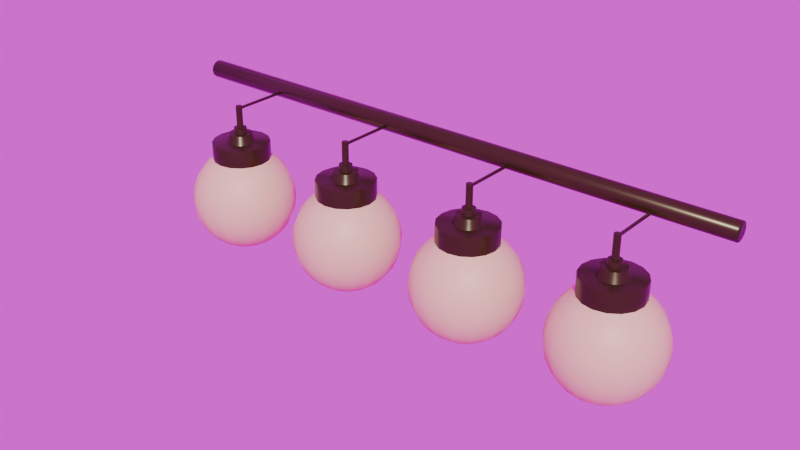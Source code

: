 # Source: light_fixture.blend  (saved by Blender 4.3.34; exported with 4.5.12 LTS)
import bpy
from mathutils import Matrix  # noqa: F401  (used for matrix-valued properties, if any)

bpy.ops.wm.read_factory_settings(use_empty=True)
scene = bpy.context.scene
scene.name = 'Scene'

# ---- collections
col_collection = bpy.data.collections.new('Collection'); scene.collection.children.link(col_collection)

# ---- images (referenced by path relative to the original .blend; pixels are not part of the script)
import os
ASSET_DIR = os.environ.get("B2B_ASSET_DIR", "")  # directory of the original .blend (textures are referenced by path, not embedded)
HERE = os.path.dirname(os.path.abspath(__file__))  # packed textures are extracted next to this script under _unpacked/

def load_image(name, relpath, width, height, colorspace="sRGB"):
    """Load a texture the original file referenced (path relative to the .blend, or extracted next to this script)."""
    p = next((c for c in (os.path.join(HERE, relpath), os.path.join(ASSET_DIR, relpath)) if relpath and os.path.exists(c)), "")
    if p:
        img = bpy.data.images.load(p, check_existing=True)
        img.name = name
    else:  # same state as the original file: an image datablock whose file is absent (Cycles renders it pink)
        img = bpy.data.images.new(name, width, height)
        img.source = "FILE"
        img.filepath = "//" + (relpath or name)
    img.colorspace_settings.name = colorspace
    return img
img_abandoned_slipway_4k_exr = load_image('abandoned_slipway_4k.exr', 'abandoned_slipway_4k.exr', 1024, 1024, 'Linear Rec.709')

# ---- materials (node trees are filled in below, after node groups)
mat_lightbulb = bpy.data.materials.new('lightbulb')
mat_lamp_metal = bpy.data.materials.new('lamp_metal')

# ---- node groups
ng_smooth_by_angle = bpy.data.node_groups.new('Smooth by Angle', 'GeometryNodeTree')
_s = ng_smooth_by_angle.interface.new_socket(name='Mesh', in_out='OUTPUT', socket_type='NodeSocketGeometry')
_s = ng_smooth_by_angle.interface.new_socket(name='Mesh', in_out='INPUT', socket_type='NodeSocketGeometry')
_s = ng_smooth_by_angle.interface.new_socket(name='Angle', in_out='INPUT', socket_type='NodeSocketFloat')
_s.subtype = 'ANGLE'
_s.default_value = 0.5236
_s.min_value = 0.0
_s.max_value = 3.142
_s.description = 'Maximum face angle for smooth edges'
_s = ng_smooth_by_angle.interface.new_socket(name='Ignore Sharpness', in_out='INPUT', socket_type='NodeSocketBool')
_s.force_non_field = True
ng_smooth_by_angle.description = 'Set the sharpness of mesh edges based on the angle between the neighboring faces'
ng_smooth_by_angle.is_modifier = True
_N = ng_smooth_by_angle.nodes; _L = ng_smooth_by_angle.links
n0 = _N.new('GeometryNodeSetShadeSmooth'); n0.name = 'Set Shade Smooth'; n0.location = (120, -80)
n0.domain = 'EDGE'
n1 = _N.new('GeometryNodeSetShadeSmooth'); n1.name = 'Set Shade Smooth.001'; n1.location = (300, -80)
n2 = _N.new('NodeGroupOutput'); n2.name = 'Group Output'; n2.location = (480, -80)
n3 = _N.new('GeometryNodeInputMeshEdgeAngle'); n3.name = 'Edge Angle'; n3.location = (-440, -240)
n4 = _N.new('NodeGroupInput'); n4.name = 'Group Input'; n4.location = (-80, -80)
n5 = _N.new('GeometryNodeInputEdgeSmooth'); n5.name = 'Is Edge Smooth'; n5.location = (-260, -120)
n6 = _N.new('GeometryNodeInputShadeSmooth'); n6.name = 'Is Shade Smooth'; n6.location = (-440, -397)
n7 = _N.new('FunctionNodeCompare'); n7.name = 'Compare'; n7.location = (-260, -260)
n7.operation = 'LESS_EQUAL'
n7.inputs[6].default_value = (0.0, 0.0, 0.0, 0.0)
n7.inputs[7].default_value = (0.0, 0.0, 0.0, 0.0)
n8 = _N.new('FunctionNodeBooleanMath'); n8.name = 'Boolean Math.001'; n8.location = (-80, -260)
n9 = _N.new('NodeGroupInput'); n9.name = 'Group Input.001'; n9.location = (-440, -329)
n10 = _N.new('NodeGroupInput'); n10.name = 'Group Input.002'; n10.location = (-259, -189)
n11 = _N.new('FunctionNodeBooleanMath'); n11.name = 'Boolean Math'; n11.location = (-80, -149)
n11.operation = 'OR'
n12 = _N.new('FunctionNodeBooleanMath'); n12.name = 'Boolean Math.002'; n12.location = (-260, -380)
n12.operation = 'OR'
n13 = _N.new('NodeGroupInput'); n13.name = 'Group Input.003'; n13.location = (-440, -460)
_L.new(n3.outputs[0], n7.inputs[0])
_L.new(n1.outputs[0], n2.inputs[0])
_L.new(n9.outputs[1], n7.inputs[1])
_L.new(n7.outputs[0], n8.inputs[0])
_L.new(n4.outputs[0], n0.inputs[0])
_L.new(n0.outputs[0], n1.inputs[0])
_L.new(n8.outputs[0], n0.inputs[2])
_L.new(n10.outputs[2], n11.inputs[1])
_L.new(n5.outputs[0], n11.inputs[0])
_L.new(n11.outputs[0], n0.inputs[1])
_L.new(n13.outputs[2], n12.inputs[1])
_L.new(n6.outputs[0], n12.inputs[0])
_L.new(n12.outputs[0], n8.inputs[1])
n2.is_active_output = True

# ---- material node trees
mat_lightbulb.use_nodes = True; mat_lightbulb.node_tree.nodes.clear()
_N = mat_lightbulb.node_tree.nodes; _L = mat_lightbulb.node_tree.links
n0 = _N.new('ShaderNodeBsdfPrincipled'); n0.name = 'Principled BSDF'; n0.location = (10, 300)
n0.inputs[0].default_value = (0.8431, 0.7419, 0.3613, 1.0)
n1 = _N.new('ShaderNodeOutputMaterial'); n1.name = 'Material Output'; n1.location = (300, 300)
_L.new(n0.outputs[0], n1.inputs[0])
n1.is_active_output = True
mat_lamp_metal.use_nodes = True; mat_lamp_metal.node_tree.nodes.clear()
_N = mat_lamp_metal.node_tree.nodes; _L = mat_lamp_metal.node_tree.links
n0 = _N.new('ShaderNodeBsdfPrincipled'); n0.name = 'Principled BSDF'; n0.location = (10, 300)
n0.inputs[0].default_value = (0.0541, 0.04556, 0.01029, 1.0)
n0.inputs[1].default_value = 0.4706
n0.inputs[2].default_value = 0.2899
n1 = _N.new('ShaderNodeOutputMaterial'); n1.name = 'Material Output'; n1.location = (300, 300)
_L.new(n0.outputs[0], n1.inputs[0])
n1.is_active_output = True

# ---- world
world_world = bpy.data.worlds.new('World'); scene.world = world_world
world_world.use_nodes = True; world_world.node_tree.nodes.clear()
_N = world_world.node_tree.nodes; _L = world_world.node_tree.links
n0 = _N.new('ShaderNodeOutputWorld'); n0.name = 'World Output'; n0.location = (300, 300)
n1 = _N.new('ShaderNodeBackground'); n1.name = 'Background'; n1.location = (10, 300)
n2 = _N.new('ShaderNodeTexEnvironment'); n2.name = 'Environment Texture'; n2.location = (-266, 276)
n2.image = img_abandoned_slipway_4k_exr
n3 = _N.new('ShaderNodeMapping'); n3.name = 'Mapping'; n3.location = (-446, 276)
n4 = _N.new('ShaderNodeTexCoord'); n4.name = 'Texture Coordinate'; n4.location = (-626, 276)
_L.new(n1.outputs[0], n0.inputs[0])
_L.new(n2.outputs[0], n1.inputs[0])
_L.new(n3.outputs[0], n2.inputs[0])
_L.new(n4.outputs[0], n3.inputs[0])
n0.is_active_output = True
world_world.color = (0.05088, 0.05088, 0.05088)
world_world.sun_shadow_jitter_overblur = 0.0

# ---- meshes
me_sphere_001 = bpy.data.meshes.new('Sphere.001')
me_sphere_001.from_pydata([(-0.2123, 0.5126, 0.8263), (-0.3923, 0.3923, 0.8263), (-0.5126, 0.2123, 0.8263), (-0.5548, 2.754e-07, 0.8263), (-0.5126, -0.2123, 0.8263), (-0.3923, -0.3923, 0.8263), (-0.2123, -0.5126, 0.8263), (-1.974e-07, -0.5548, 0.8263), (0.2123, -0.5126, 0.8263), (0.3923, -0.3923, 0.8263), (0.5126, -0.2123, 0.8263), (0.5548, -8.839e-08, 0.8263), (0.5126, 0.2123, 0.8263), (0.3923, 0.3923, 0.8263), (0.2123, 0.5126, 0.8263), (1.021e-09, 0.5548, 0.8263), (-0.2123, 0.5126, 1.163), (-0.3923, 0.3923, 1.163), (-0.5126, 0.2123, 1.163), (-0.5548, 2.754e-07, 1.163), (-0.5126, -0.2123, 1.163), (-0.3923, -0.3923, 1.163), (-0.2123, -0.5126, 1.163), (-1.974e-07, -0.5548, 1.163), (0.2123, -0.5126, 1.163), (0.3923, -0.3923, 1.163), (0.5126, -0.2123, 1.163), (0.5548, -8.839e-08, 1.163), (0.5126, 0.2123, 1.163), (0.3923, 0.3923, 1.163), (0.2123, 0.5126, 1.163), (1.021e-09, 0.5548, 1.163), (-0.1071, 0.2586, 1.163), (-0.1979, 0.1979, 1.163), (-0.2586, 0.1071, 1.163), (-0.2799, 1.648e-07, 1.163), (-0.2586, -0.1071, 1.163), (-0.1979, -0.1979, 1.163), (-0.1071, -0.2586, 1.163), (-1.06e-07, -0.2799, 1.163), (0.1071, -0.2586, 1.163), (0.1979, -0.1979, 1.163), (0.2586, -0.1071, 1.163), (0.2799, -1.875e-08, 1.163), (0.2586, 0.1071, 1.163), (0.1979, 0.1979, 1.163), (0.1071, 0.2586, 1.163), (-5.914e-09, 0.2799, 1.163), (-0.08578, 0.2071, 1.331), (-0.1585, 0.1585, 1.331), (-0.2071, 0.08578, 1.331), (-0.2242, 1.434e-07, 1.331), (-0.2071, -0.08578, 1.331), (-0.1585, -0.1585, 1.331), (-0.08578, -0.2071, 1.331), (-8.627e-08, -0.2242, 1.331), (0.08578, -0.2071, 1.331), (0.1585, -0.1585, 1.331), (0.2071, -0.08578, 1.331), (0.2242, -3.515e-09, 1.331), (0.2071, 0.08578, 1.331), (0.1585, 0.1585, 1.331), (0.08578, 0.2071, 1.331), (-6.108e-09, 0.2242, 1.331), (-0.04648, 0.1122, 1.331), (-0.08588, 0.08588, 1.331), (-0.1122, 0.04648, 1.331), (-0.1214, 1.042e-07, 1.331), (-0.1122, -0.04648, 1.331), (-0.08588, -0.08588, 1.331), (-0.04648, -0.1122, 1.331), (-4.969e-08, -0.1214, 1.331), (0.04648, -0.1122, 1.331), (0.08588, -0.08588, 1.331), (0.1122, -0.04648, 1.331), (0.1214, 2.455e-08, 1.331), (0.1122, 0.04648, 1.331), (0.08588, 0.08588, 1.331), (0.04648, 0.1122, 1.331), (-6.258e-09, 0.1214, 1.331), (-0.04648, 0.1122, 1.444), (-0.08588, 0.08588, 1.444), (-0.1122, 0.04648, 1.444), (-0.1214, 1.042e-07, 1.444), (-0.1122, -0.04648, 1.444), (-0.08588, -0.08588, 1.444), (-0.04648, -0.1122, 1.444), (-4.969e-08, -0.1214, 1.444), (0.04648, -0.1122, 1.444), (0.08588, -0.08588, 1.444), (0.1122, -0.04648, 1.444), (0.1214, 2.455e-08, 1.444), (0.1122, 0.04648, 1.444), (0.08588, 0.08588, 1.444), (0.04648, 0.1122, 1.444), (-6.258e-09, 0.1214, 1.444), (-0.02316, 0.0559, 1.444), (-0.04279, 0.04279, 1.444), (-0.0559, 0.02316, 1.444), (-0.06051, 7.994e-08, 1.444), (-0.0559, -0.02316, 1.444), (-0.04279, -0.04279, 1.444), (-0.02316, -0.0559, 1.444), (-3.266e-08, -0.06051, 1.444), (0.02316, -0.0559, 1.444), (0.04279, -0.04279, 1.444), (0.0559, -0.02316, 1.444), (0.06051, 4.027e-08, 1.444), (0.0559, 0.02316, 1.444), (0.04279, 0.04279, 1.444), (0.02316, 0.0559, 1.444), (-1.103e-08, 0.06051, 1.444), (-1.255e-08, 5.513e-08, 1.874), (0.04279, -0.04279, 1.849), (0.04279, -0.04279, 1.77), (0.04279, -0.04279, 1.823), (0.04279, -0.04279, 1.796), (0.02316, -0.0559, 1.77), (0.02316, -0.0559, 1.849), (0.02316, -0.0559, 1.796), (0.02316, -0.0559, 1.823), (-0.0559, 0.02316, 1.849), (-0.0559, 0.02316, 1.77), (-0.0559, 0.02316, 1.823), (-0.0559, 0.02316, 1.796), (-0.04279, 0.04279, 1.77), (-0.04279, 0.04279, 1.849), (-0.04279, 0.04279, 1.796), (-0.04279, 0.04279, 1.823), (0.0559, -0.02316, 1.849), (0.0559, -0.02316, 1.77), (0.0559, -0.02316, 1.823), (0.0559, -0.02316, 1.796), (-0.06051, 7.994e-08, 1.849), (-0.06051, 7.994e-08, 1.77), (-0.06051, 7.994e-08, 1.823), (-0.06051, 7.994e-08, 1.796), (0.06051, 4.027e-08, 1.849), (0.06051, 4.027e-08, 1.77), (0.06051, 4.027e-08, 1.823), (0.06051, 4.027e-08, 1.796), (-0.0559, -0.02316, 1.849), (-0.0559, -0.02316, 1.77), (-0.0559, -0.02316, 1.823), (-0.0559, -0.02316, 1.796), (0.0559, 0.02316, 1.849), (0.0559, 0.02316, 1.77), (0.0559, 0.02316, 1.823), (0.0559, 0.02316, 1.796), (-0.04279, -0.04279, 1.849), (-0.04279, -0.04279, 1.77), (-0.04279, -0.04279, 1.823), (-0.04279, -0.04279, 1.796), (0.04279, 0.04279, 1.849), (0.04279, 0.04279, 1.77), (0.04279, 0.04279, 1.823), (0.04279, 0.04279, 1.796), (-0.02316, -0.0559, 1.849), (-0.02316, -0.0559, 1.77), (-0.02316, -0.0559, 1.823), (-0.02316, -0.0559, 1.796), (0.02316, 0.0559, 1.77), (-3.266e-08, -0.06051, 1.849), (-3.266e-08, -0.06051, 1.77), (-3.266e-08, -0.06051, 1.823), (-3.266e-08, -0.06051, 1.796), (-0.02316, 0.0559, 1.77), (-1.103e-08, 0.06051, 1.77), (-1.397e-08, 0.06133, 1.858), (-1.397e-08, 0.06133, 1.787), (-0.02316, 0.0559, 1.849), (-0.03143, 0.05508, 1.823), (-0.02316, 0.0559, 1.796), (0.02316, 0.0559, 1.849), (0.03143, 0.05508, 1.823), (0.02316, 0.0559, 1.796), (0.002166, 1.373, 1.823), (0.002166, 1.37, 1.851), (0.03023, 1.37, 1.823), (0.002166, 1.37, 1.795), (-0.02589, 1.37, 1.823), (-0.01768, 1.37, 1.843), (-0.01768, 1.37, 1.803), (0.02201, 1.37, 1.843), (0.02201, 1.37, 1.803), (0.02443, 0.08052, 1.846), (0.02201, 0.08515, 1.843), (0.02272, 0.08216, 1.844), (0.03396, 0.08001, 1.823), (0.03023, 0.08515, 1.823), (0.03132, 0.08201, 1.823), (0.02443, 0.08052, 1.799), (0.02201, 0.08515, 1.803), (0.02272, 0.08216, 1.802), (-0.02009, 0.08052, 1.846), (-0.01768, 0.08515, 1.843), (-0.01838, 0.08216, 1.844), (-0.02589, 0.08515, 1.823), (-0.02962, 0.08001, 1.823), (-0.02699, 0.08201, 1.823), (-0.01768, 0.08515, 1.803), (-0.02009, 0.08052, 1.799), (-0.01838, 0.08216, 1.802), (0.002166, 0.08515, 1.851), (0.002166, 0.0823, 1.855), (0.002166, 0.08268, 1.852), (0.002166, 0.0823, 1.79), (0.002166, 0.08515, 1.795), (0.002166, 0.08268, 1.793), (-1.103e-08, 0.06051, 1.874), (-0.02316, 0.0559, 1.874), (-0.04279, 0.04279, 1.874), (-0.0559, 0.02316, 1.874), (-0.06051, 7.994e-08, 1.874), (-0.0559, -0.02316, 1.874), (-0.04279, -0.04279, 1.874), (-0.02316, -0.0559, 1.874), (-3.266e-08, -0.06051, 1.874), (0.02316, -0.0559, 1.874), (0.04279, -0.04279, 1.874), (0.0559, -0.02316, 1.874), (0.06051, 4.027e-08, 1.874), (0.0559, 0.02316, 1.874), (0.04279, 0.04279, 1.874), (0.02316, 0.0559, 1.874), (0.0, 0.5, 0.866), (0.0, 0.866, 0.5), (0.0, 0.9659, 0.2588), (0.0, 1.0, 0.0), (0.0, 0.9659, -0.2588), (0.0, 0.866, -0.5), (0.0, 0.5, -0.866), (0.0, 0.2588, -0.9659), (0.1913, 0.4619, 0.866), (0.2706, 0.6533, 0.7071), (0.3314, 0.8001, 0.5), (0.3696, 0.8924, 0.2588), (0.3827, 0.9239, 0.0), (0.3696, 0.8924, -0.2588), (0.3314, 0.8001, -0.5), (0.2706, 0.6533, -0.7071), (0.1913, 0.4619, -0.866), (0.09905, 0.2391, -0.9659), (0.3536, 0.3536, 0.866), (0.5, 0.5, 0.7071), (0.6124, 0.6124, 0.5), (0.683, 0.683, 0.2588), (0.7071, 0.7071, 0.0), (0.683, 0.683, -0.2588), (0.6124, 0.6124, -0.5), (0.5, 0.5, -0.7071), (0.3536, 0.3536, -0.866), (0.183, 0.183, -0.9659), (0.4619, 0.1913, 0.866), (0.6533, 0.2706, 0.7071), (0.8001, 0.3314, 0.5), (0.8924, 0.3696, 0.2588), (0.9239, 0.3827, 0.0), (0.8924, 0.3696, -0.2588), (0.8001, 0.3314, -0.5), (0.6533, 0.2706, -0.7071), (0.4619, 0.1913, -0.866), (0.2391, 0.09905, -0.9659), (0.5, -7.451e-08, 0.866), (0.7071, -8.941e-08, 0.7071), (0.866, -1.192e-07, 0.5), (0.9659, -1.49e-07, 0.2588), (1.0, -1.49e-07, 0.0), (0.9659, -1.49e-07, -0.2588), (0.866, -1.192e-07, -0.5), (0.7071, -8.941e-08, -0.7071), (0.5, -7.451e-08, -0.866), (0.2588, -3.725e-08, -0.9659), (0.4619, -0.1913, 0.866), (0.6533, -0.2706, 0.7071), (0.8001, -0.3314, 0.5), (0.8924, -0.3696, 0.2588), (0.9239, -0.3827, 0.0), (0.8924, -0.3696, -0.2588), (0.8001, -0.3314, -0.5), (0.6533, -0.2706, -0.7071), (0.4619, -0.1913, -0.866), (0.2391, -0.09905, -0.9659), (0.3536, -0.3536, 0.866), (0.5, -0.5, 0.7071), (0.6124, -0.6124, 0.5), (0.683, -0.683, 0.2588), (0.7071, -0.7071, 0.0), (0.683, -0.683, -0.2588), (0.6124, -0.6124, -0.5), (0.5, -0.5, -0.7071), (0.3536, -0.3536, -0.866), (0.183, -0.183, -0.9659), (0.1913, -0.4619, 0.866), (0.2706, -0.6533, 0.7071), (0.3314, -0.8001, 0.5), (0.3696, -0.8924, 0.2588), (0.3827, -0.9239, 0.0), (0.3696, -0.8924, -0.2588), (0.3314, -0.8001, -0.5), (0.2706, -0.6533, -0.7071), (0.1913, -0.4619, -0.866), (0.09905, -0.2391, -0.9659), (-1.788e-07, -0.5, 0.866), (-2.235e-07, -0.7071, 0.7071), (-2.384e-07, -0.866, 0.5), (-2.086e-07, -0.9659, 0.2588), (-3.576e-07, -1.0, 0.0), (-2.086e-07, -0.9659, -0.2588), (-2.384e-07, -0.866, -0.5), (-2.235e-07, -0.7071, -0.7071), (-1.788e-07, -0.5, -0.866), (-6.706e-08, -0.2588, -0.9659), (-0.1913, -0.4619, 0.866), (-0.2706, -0.6533, 0.7071), (-0.3314, -0.8001, 0.5), (-0.3696, -0.8924, 0.2588), (-0.3827, -0.9239, 0.0), (-0.3696, -0.8924, -0.2588), (-0.3314, -0.8001, -0.5), (-0.2706, -0.6533, -0.7071), (-0.1913, -0.4619, -0.866), (-0.09905, -0.2391, -0.9659), (0.0, 0.0, -1.0), (-0.3536, -0.3536, 0.866), (-0.5, -0.5, 0.7071), (-0.6124, -0.6124, 0.5), (-0.683, -0.683, 0.2588), (-0.7071, -0.7071, 0.0), (-0.683, -0.683, -0.2588), (-0.6124, -0.6124, -0.5), (-0.5, -0.5, -0.7071), (-0.3536, -0.3536, -0.866), (-0.183, -0.183, -0.9659), (-0.4619, -0.1913, 0.866), (-0.6533, -0.2706, 0.7071), (-0.8001, -0.3314, 0.5), (-0.8924, -0.3696, 0.2588), (-0.9239, -0.3827, 0.0), (-0.8924, -0.3696, -0.2588), (-0.8001, -0.3314, -0.5), (-0.6533, -0.2706, -0.7071), (-0.4619, -0.1913, -0.866), (-0.2391, -0.09905, -0.9659), (-0.5, 2.533e-07, 0.866), (-0.7071, 3.278e-07, 0.7071), (-0.866, 2.682e-07, 0.5), (-0.9659, 3.278e-07, 0.2588), (-1.0, 5.066e-07, 0.0), (-0.9659, 3.278e-07, -0.2588), (-0.866, 2.682e-07, -0.5), (-0.7071, 3.278e-07, -0.7071), (-0.5, 2.533e-07, -0.866), (-0.2588, 9.686e-08, -0.9659), (-0.4619, 0.1913, 0.866), (-0.6533, 0.2706, 0.7071), (-0.8001, 0.3314, 0.5), (-0.8924, 0.3696, 0.2588), (-0.9239, 0.3827, 0.0), (-0.8924, 0.3696, -0.2588), (-0.8001, 0.3314, -0.5), (-0.6533, 0.2706, -0.7071), (-0.4619, 0.1913, -0.866), (-0.2391, 0.09905, -0.9659), (-0.3536, 0.3536, 0.866), (-0.5, 0.5, 0.7071), (-0.6124, 0.6124, 0.5), (-0.683, 0.683, 0.2588), (-0.7071, 0.7071, 0.0), (-0.683, 0.683, -0.2588), (-0.6124, 0.6124, -0.5), (-0.5, 0.5, -0.7071), (-0.3536, 0.3536, -0.866), (-0.183, 0.183, -0.9659), (-0.1913, 0.4619, 0.866), (-0.2706, 0.6533, 0.7071), (-0.3314, 0.8001, 0.5), (-0.3696, 0.8924, 0.2588), (-0.3827, 0.9239, 0.0), (-0.3696, 0.8924, -0.2588), (-0.3314, 0.8001, -0.5), (-0.2706, 0.6533, -0.7071), (-0.1913, 0.4619, -0.866), (-0.09905, 0.2391, -0.9659), (4.47e-07, 0.7071, 0.7071), (4.47e-07, 0.7071, -0.7071)], [], [(0, 16, 31, 15), (15, 31, 30, 14), (8, 24, 23, 7), (1, 17, 16, 0), (9, 25, 24, 8), (2, 18, 17, 1), (10, 26, 25, 9), (3, 19, 18, 2), (11, 27, 26, 10), (4, 20, 19, 3), (12, 28, 27, 11), (5, 21, 20, 4), (13, 29, 28, 12), (6, 22, 21, 5), (14, 30, 29, 13), (7, 23, 22, 6), (22, 38, 37, 21), (30, 46, 45, 29), (23, 39, 38, 22), (16, 32, 47, 31), (31, 47, 46, 30), (24, 40, 39, 23), (17, 33, 32, 16), (25, 41, 40, 24), (18, 34, 33, 17), (26, 42, 41, 25), (19, 35, 34, 18), (27, 43, 42, 26), (20, 36, 35, 19), (28, 44, 43, 27), (21, 37, 36, 20), (29, 45, 44, 28), (43, 59, 58, 42), (36, 52, 51, 35), (44, 60, 59, 43), (37, 53, 52, 36), (45, 61, 60, 44), (38, 54, 53, 37), (46, 62, 61, 45), (39, 55, 54, 38), (32, 48, 63, 47), (47, 63, 62, 46), (40, 56, 55, 39), (33, 49, 48, 32), (41, 57, 56, 40), (34, 50, 49, 33), (42, 58, 57, 41), (35, 51, 50, 34), (57, 73, 72, 56), (50, 66, 65, 49), (58, 74, 73, 57), (51, 67, 66, 50), (59, 75, 74, 58), (52, 68, 67, 51), (60, 76, 75, 59), (53, 69, 68, 52), (61, 77, 76, 60), (54, 70, 69, 53), (62, 78, 77, 61), (55, 71, 70, 54), (48, 64, 79, 63), (63, 79, 78, 62), (56, 72, 71, 55), (49, 65, 64, 48), (78, 94, 93, 77), (71, 87, 86, 70), (64, 80, 95, 79), (79, 95, 94, 78), (72, 88, 87, 71), (65, 81, 80, 64), (73, 89, 88, 72), (66, 82, 81, 65), (74, 90, 89, 73), (67, 83, 82, 66), (75, 91, 90, 74), (68, 84, 83, 67), (76, 92, 91, 75), (69, 85, 84, 68), (77, 93, 92, 76), (70, 86, 85, 69), (84, 100, 99, 83), (92, 108, 107, 91), (85, 101, 100, 84), (93, 109, 108, 92), (86, 102, 101, 85), (94, 110, 109, 93), (87, 103, 102, 86), (80, 96, 111, 95), (95, 111, 110, 94), (88, 104, 103, 87), (81, 97, 96, 80), (89, 105, 104, 88), (82, 98, 97, 81), (90, 106, 105, 89), (83, 99, 98, 82), (91, 107, 106, 90), (129, 220, 219, 113), (133, 213, 212, 121), (118, 218, 217, 162), (126, 211, 210, 170), (100, 142, 134, 99), (108, 146, 138, 107), (101, 150, 142, 100), (109, 154, 146, 108), (102, 158, 150, 101), (110, 161, 154, 109), (103, 163, 158, 102), (111, 167, 161, 110), (96, 166, 167, 111), (104, 117, 163, 103), (97, 125, 166, 96), (107, 138, 130, 106), (98, 122, 125, 97), (168, 209, 224, 173), (170, 210, 209, 168), (162, 217, 216, 157), (173, 224, 223, 153), (157, 216, 215, 149), (153, 223, 222, 145), (149, 215, 214, 141), (145, 222, 221, 137), (141, 214, 213, 133), (137, 221, 220, 129), (121, 212, 211, 126), (113, 219, 218, 118), (99, 134, 122, 98), (106, 130, 114, 105), (126, 170, 171, 128), (128, 171, 172, 127), (127, 172, 166, 125), (118, 162, 164, 120), (120, 164, 165, 119), (119, 165, 163, 117), (191, 188, 174, 175), (192, 207, 179, 184), (169, 175, 161, 167), (204, 194, 170, 168), (198, 201, 172, 171), (172, 169, 167, 166), (162, 157, 159, 164), (164, 159, 160, 165), (165, 160, 158, 163), (173, 153, 155, 174), (174, 155, 156, 175), (175, 156, 154, 161), (157, 149, 151, 159), (159, 151, 152, 160), (160, 152, 150, 158), (153, 145, 147, 155), (155, 147, 148, 156), (156, 148, 146, 154), (149, 141, 143, 151), (151, 143, 144, 152), (152, 144, 142, 150), (145, 137, 139, 147), (147, 139, 140, 148), (148, 140, 138, 146), (141, 133, 135, 143), (143, 135, 136, 144), (144, 136, 134, 142), (137, 129, 131, 139), (139, 131, 132, 140), (140, 132, 130, 138), (133, 121, 123, 135), (135, 123, 124, 136), (136, 124, 122, 134), (129, 113, 115, 131), (131, 115, 116, 132), (132, 116, 114, 130), (121, 126, 128, 123), (123, 128, 127, 124), (124, 127, 125, 122), (113, 118, 120, 115), (115, 120, 119, 116), (116, 119, 117, 114), (105, 114, 117, 104), (195, 203, 177, 181), (207, 200, 182, 179), (186, 189, 178, 183), (203, 186, 183, 177), (189, 192, 184, 178), (197, 195, 181, 180), (200, 197, 180, 182), (177, 183, 178, 176), (176, 178, 184, 179), (181, 177, 176, 180), (180, 176, 179, 182), (194, 198, 171, 170), (201, 206, 169, 172), (206, 191, 175, 169), (188, 185, 173, 174), (195, 197, 199, 196), (196, 199, 198, 194), (197, 200, 202, 199), (199, 202, 201, 198), (204, 185, 187, 205), (205, 187, 186, 203), (185, 188, 190, 187), (187, 190, 189, 186), (188, 191, 193, 190), (190, 193, 192, 189), (191, 206, 208, 193), (193, 208, 207, 192), (194, 204, 205, 196), (196, 205, 203, 195), (206, 201, 202, 208), (208, 202, 200, 207), (185, 204, 168, 173), (112, 209, 210), (112, 210, 211), (112, 211, 212), (112, 212, 213), (112, 213, 214), (112, 214, 215), (112, 215, 216), (112, 216, 217), (112, 217, 218), (112, 218, 219), (112, 219, 220), (112, 220, 221), (112, 221, 222), (112, 222, 223), (112, 223, 224), (112, 224, 209), (385, 230, 239, 240), (228, 227, 236, 237), (384, 225, 233, 234), (231, 385, 240, 241), (229, 228, 237, 238), (226, 384, 234, 235), (232, 231, 241, 242), (230, 229, 238, 239), (227, 226, 235, 236), (323, 232, 242), (235, 234, 244, 245), (242, 241, 251, 252), (239, 238, 248, 249), (236, 235, 245, 246), (323, 242, 252), (240, 239, 249, 250), (237, 236, 246, 247), (234, 233, 243, 244), (241, 240, 250, 251), (238, 237, 247, 248), (247, 246, 256, 257), (244, 243, 253, 254), (251, 250, 260, 261), (248, 247, 257, 258), (245, 244, 254, 255), (252, 251, 261, 262), (249, 248, 258, 259), (246, 245, 255, 256), (323, 252, 262), (250, 249, 259, 260), (256, 255, 265, 266), (323, 262, 272), (260, 259, 269, 270), (257, 256, 266, 267), (254, 253, 263, 264), (261, 260, 270, 271), (258, 257, 267, 268), (255, 254, 264, 265), (262, 261, 271, 272), (259, 258, 268, 269), (268, 267, 277, 278), (265, 264, 274, 275), (272, 271, 281, 282), (269, 268, 278, 279), (266, 265, 275, 276), (323, 272, 282), (270, 269, 279, 280), (267, 266, 276, 277), (264, 263, 273, 274), (271, 270, 280, 281), (277, 276, 286, 287), (274, 273, 283, 284), (281, 280, 290, 291), (278, 277, 287, 288), (275, 274, 284, 285), (282, 281, 291, 292), (279, 278, 288, 289), (276, 275, 285, 286), (323, 282, 292), (280, 279, 289, 290), (289, 288, 298, 299), (286, 285, 295, 296), (323, 292, 302), (290, 289, 299, 300), (287, 286, 296, 297), (284, 283, 293, 294), (291, 290, 300, 301), (288, 287, 297, 298), (285, 284, 294, 295), (292, 291, 301, 302), (298, 297, 307, 308), (295, 294, 304, 305), (302, 301, 311, 312), (299, 298, 308, 309), (296, 295, 305, 306), (323, 302, 312), (300, 299, 309, 310), (297, 296, 306, 307), (294, 293, 303, 304), (301, 300, 310, 311), (310, 309, 319, 320), (307, 306, 316, 317), (304, 303, 313, 314), (311, 310, 320, 321), (308, 307, 317, 318), (305, 304, 314, 315), (312, 311, 321, 322), (309, 308, 318, 319), (306, 305, 315, 316), (323, 312, 322), (319, 318, 329, 330), (316, 315, 326, 327), (323, 322, 333), (320, 319, 330, 331), (317, 316, 327, 328), (314, 313, 324, 325), (321, 320, 331, 332), (318, 317, 328, 329), (315, 314, 325, 326), (322, 321, 332, 333), (332, 331, 341, 342), (329, 328, 338, 339), (326, 325, 335, 336), (333, 332, 342, 343), (330, 329, 339, 340), (327, 326, 336, 337), (323, 333, 343), (331, 330, 340, 341), (328, 327, 337, 338), (325, 324, 334, 335), (341, 340, 350, 351), (338, 337, 347, 348), (335, 334, 344, 345), (342, 341, 351, 352), (339, 338, 348, 349), (336, 335, 345, 346), (343, 342, 352, 353), (340, 339, 349, 350), (337, 336, 346, 347), (323, 343, 353), (353, 352, 362, 363), (350, 349, 359, 360), (347, 346, 356, 357), (323, 353, 363), (351, 350, 360, 361), (348, 347, 357, 358), (345, 344, 354, 355), (352, 351, 361, 362), (349, 348, 358, 359), (346, 345, 355, 356), (355, 354, 364, 365), (362, 361, 371, 372), (359, 358, 368, 369), (356, 355, 365, 366), (363, 362, 372, 373), (360, 359, 369, 370), (357, 356, 366, 367), (323, 363, 373), (361, 360, 370, 371), (358, 357, 367, 368), (323, 373, 383), (371, 370, 380, 381), (368, 367, 377, 378), (365, 364, 374, 375), (372, 371, 381, 382), (369, 368, 378, 379), (366, 365, 375, 376), (373, 372, 382, 383), (370, 369, 379, 380), (367, 366, 376, 377), (376, 375, 384, 226), (383, 382, 231, 232), (380, 379, 229, 230), (377, 376, 226, 227), (323, 383, 232), (381, 380, 230, 385), (378, 377, 227, 228), (375, 374, 225, 384), (382, 381, 385, 231), (379, 378, 228, 229)])
me_sphere_001.polygons.foreach_set('use_smooth', [True] * 384)
me_sphere_001.polygons.foreach_set('material_index', [1, 1, 1, 1, 1, 1, 1, 1, 1, 1, 1, 1, 1, 1, 1, 1, 1, 1, 1, 1, 1, 1, 1, 1, 1, 1, 1, 1, 1, 1, 1, 1, 1, 1, 1, 1, 1, 1, 1, 1, 1, 1, 1, 1, 1, 1, 1, 1, 1, 1, 1, 1, 1, 1, 1, 1, 1, 1, 1, 1, 1, 1, 1, 1, 1, 1, 1, 1, 1, 1, 1, 1, 1, 1, 1, 1, 1, 1, 1, 1, 1, 1, 1, 1, 1, 1, 1, 1, 1, 1, 1, 1, 1, 1, 1, 1, 1, 1, 1, 1, 1, 1, 1, 1, 1, 1, 1, 1, 1, 1, 1, 1, 1, 1, 1, 1, 1, 1, 1, 1, 1, 1, 1, 1, 1, 1, 1, 1, 1, 1, 1, 1, 1, 1, 1, 1, 1, 1, 1, 1, 1, 1, 1, 1, 1, 1, 1, 1, 1, 1, 1, 1, 1, 1, 1, 1, 1, 1, 1, 1, 1, 1, 1, 1, 1, 1, 1, 1, 1, 1, 1, 1, 1, 1, 1, 1, 1, 1, 1, 1, 1, 1, 1, 1, 1, 1, 1, 1, 1, 1, 1, 1, 1, 1, 1, 1, 1, 1, 1, 1, 1, 1, 1, 1, 1, 1, 1, 1, 1, 1, 1, 1, 1, 1, 1, 1, 1, 1, 1, 1, 1, 1, 1, 1, 0, 0, 0, 0, 0, 0, 0, 0, 0, 0, 0, 0, 0, 0, 0, 0, 0, 0, 0, 0, 0, 0, 0, 0, 0, 0, 0, 0, 0, 0, 0, 0, 0, 0, 0, 0, 0, 0, 0, 0, 0, 0, 0, 0, 0, 0, 0, 0, 0, 0, 0, 0, 0, 0, 0, 0, 0, 0, 0, 0, 0, 0, 0, 0, 0, 0, 0, 0, 0, 0, 0, 0, 0, 0, 0, 0, 0, 0, 0, 0, 0, 0, 0, 0, 0, 0, 0, 0, 0, 0, 0, 0, 0, 0, 0, 0, 0, 0, 0, 0, 0, 0, 0, 0, 0, 0, 0, 0, 0, 0, 0, 0, 0, 0, 0, 0, 0, 0, 0, 0, 0, 0, 0, 0, 0, 0, 0, 0, 0, 0, 0, 0, 0, 0, 0, 0, 0, 0, 0, 0, 0, 0, 0, 0, 0, 0, 0, 0, 0, 0, 0, 0, 0, 0, 0, 0, 0, 0, 0, 0])
_k = set([(168, 170), (168, 173), (169, 172), (169, 175), (170, 171), (171, 172), (173, 174), (174, 175)])
me_sphere_001.attributes.new('sharp_edge', 'BOOLEAN', 'EDGE').data.foreach_set('value', [ (min(e.vertices), max(e.vertices)) in _k for e in me_sphere_001.edges])
_uv = me_sphere_001.uv_layers.new(name='UVMap')
_uv.uv.foreach_set('vector', [0.4942, 0.5046, 0.565, 0.5046, 0.565, 0.5368, 0.4942, 0.5368, 0.4942, 0.5368, 0.565, 0.5368, 0.565, 0.5689, 0.4942, 0.5689, 0.4942, 0.1378, 0.565, 0.1378, 0.565, 0.1837, 0.4942, 0.1837, 0.4942, 0.4591, 0.565, 0.4591, 0.565, 0.5046, 0.4942, 0.5046, 0.4942, 0.09195, 0.565, 0.09195, 0.565, 0.1378, 0.4942, 0.1378, 0.4942, 0.4132, 0.565, 0.4132, 0.565, 0.4591, 0.4942, 0.4591, 0.4942, 0.04606, 0.565, 0.04606, 0.565, 0.09195, 0.4942, 0.09195, 0.4942, 0.3673, 0.565, 0.3673, 0.565, 0.4132, 0.4942, 0.4132, 0.4942, 0.0001664, 0.565, 0.0001664, 0.565, 0.04606, 0.4942, 0.04606, 0.4942, 0.3214, 0.565, 0.3214, 0.565, 0.3673, 0.4942, 0.3673, 0.4942, 0.6604, 0.565, 0.6604, 0.565, 0.7063, 0.4942, 0.7063, 0.4942, 0.2755, 0.565, 0.2755, 0.565, 0.3214, 0.4942, 0.3214, 0.4942, 0.6145, 0.565, 0.6145, 0.565, 0.6604, 0.4942, 0.6604, 0.4942, 0.2296, 0.565, 0.2296, 0.565, 0.2755, 0.4942, 0.2755, 0.4942, 0.5689, 0.565, 0.5689, 0.565, 0.6145, 0.4942, 0.6145, 0.4942, 0.1837, 0.565, 0.1837, 0.565, 0.2296, 0.4942, 0.2296, 0.5654, 0.1678, 0.6226, 0.1678, 0.6226, 0.2013, 0.5654, 0.2013, 0.5654, 0.4157, 0.6226, 0.4157, 0.6226, 0.4489, 0.5654, 0.4489, 0.5654, 0.1343, 0.6226, 0.1343, 0.6226, 0.1678, 0.5654, 0.1678, 0.5654, 0.3687, 0.6226, 0.3687, 0.6226, 0.3922, 0.5654, 0.3922, 0.5654, 0.3922, 0.6226, 0.3922, 0.6226, 0.4157, 0.5654, 0.4157, 0.5654, 0.1007, 0.6226, 0.1007, 0.6226, 0.1343, 0.5654, 0.1343, 0.5654, 0.3354, 0.6226, 0.3354, 0.6226, 0.3687, 0.5654, 0.3687, 0.5654, 0.06722, 0.6226, 0.06722, 0.6226, 0.1007, 0.5654, 0.1007, 0.5654, 0.3019, 0.6226, 0.3019, 0.6226, 0.3354, 0.5654, 0.3354, 0.5654, 0.03369, 0.6226, 0.03369, 0.6226, 0.06722, 0.5654, 0.06722, 0.5654, 0.2684, 0.6226, 0.2684, 0.6226, 0.3019, 0.5654, 0.3019, 0.5654, 0.0001664, 0.6226, 0.0001664, 0.6226, 0.03369, 0.5654, 0.03369, 0.5654, 0.2348, 0.6226, 0.2348, 0.6226, 0.2684, 0.5654, 0.2684, 0.5654, 0.4824, 0.6226, 0.4824, 0.6226, 0.516, 0.5654, 0.516, 0.5654, 0.2013, 0.6226, 0.2013, 0.6226, 0.2348, 0.5654, 0.2348, 0.5654, 0.4489, 0.6226, 0.4489, 0.6226, 0.4824, 0.5654, 0.4824, 0.6229, 0.0001664, 0.6604, 0.0001664, 0.6604, 0.02111, 0.6229, 0.02111, 0.6229, 0.1468, 0.6604, 0.1468, 0.6604, 0.1677, 0.6229, 0.1677, 0.6229, 0.3015, 0.6604, 0.3015, 0.6604, 0.3224, 0.6229, 0.3224, 0.6229, 0.1258, 0.6604, 0.1258, 0.6604, 0.1468, 0.6229, 0.1468, 0.6229, 0.2805, 0.6604, 0.2805, 0.6604, 0.3015, 0.6229, 0.3015, 0.6229, 0.1049, 0.6604, 0.1049, 0.6604, 0.1258, 0.6229, 0.1258, 0.6229, 0.2598, 0.6604, 0.2598, 0.6604, 0.2805, 0.6229, 0.2805, 0.6229, 0.08395, 0.6604, 0.08395, 0.6604, 0.1049, 0.6229, 0.1049, 0.6229, 0.2304, 0.6604, 0.2304, 0.6604, 0.2451, 0.6229, 0.2451, 0.6229, 0.2451, 0.6604, 0.2451, 0.6604, 0.2598, 0.6229, 0.2598, 0.6229, 0.063, 0.6604, 0.063, 0.6604, 0.08395, 0.6229, 0.08395, 0.6229, 0.2096, 0.6604, 0.2096, 0.6604, 0.2304, 0.6229, 0.2304, 0.6229, 0.04206, 0.6604, 0.04206, 0.6604, 0.063, 0.6229, 0.063, 0.6229, 0.1887, 0.6604, 0.1887, 0.6604, 0.2096, 0.6229, 0.2096, 0.6229, 0.02111, 0.6604, 0.02111, 0.6604, 0.04206, 0.6229, 0.04206, 0.6229, 0.1677, 0.6604, 0.1677, 0.6604, 0.1887, 0.6229, 0.1887, 0.6427, 0.5177, 0.6229, 0.5177, 0.6229, 0.5031, 0.6427, 0.5031, 0.6427, 0.4157, 0.6229, 0.4157, 0.6229, 0.4012, 0.6427, 0.4012, 0.6427, 0.5322, 0.6229, 0.5322, 0.6229, 0.5177, 0.6427, 0.5177, 0.6427, 0.4303, 0.6229, 0.4303, 0.6229, 0.4157, 0.6427, 0.4157, 0.6427, 0.5468, 0.6229, 0.5468, 0.6229, 0.5322, 0.6427, 0.5322, 0.6427, 0.4449, 0.6229, 0.4449, 0.6229, 0.4303, 0.6427, 0.4303, 0.6427, 0.3373, 0.6229, 0.3373, 0.6229, 0.3228, 0.6427, 0.3228, 0.6427, 0.4594, 0.6229, 0.4594, 0.6229, 0.4449, 0.6427, 0.4449, 0.6427, 0.3519, 0.6229, 0.3519, 0.6229, 0.3373, 0.6427, 0.3373, 0.6427, 0.474, 0.6229, 0.474, 0.6229, 0.4594, 0.6427, 0.4594, 0.6427, 0.3663, 0.6229, 0.3663, 0.6229, 0.3519, 0.6427, 0.3519, 0.6427, 0.4885, 0.6229, 0.4885, 0.6229, 0.474, 0.6427, 0.474, 0.6427, 0.3867, 0.6229, 0.3867, 0.6229, 0.3765, 0.6427, 0.3765, 0.6427, 0.3765, 0.6229, 0.3765, 0.6229, 0.3663, 0.6427, 0.3663, 0.6427, 0.5031, 0.6229, 0.5031, 0.6229, 0.4885, 0.6427, 0.4885, 0.6427, 0.4012, 0.6229, 0.4012, 0.6229, 0.3867, 0.6427, 0.3867, 0.6667, 0.3526, 0.6431, 0.3526, 0.6431, 0.3427, 0.6667, 0.3427, 0.6667, 0.4364, 0.6431, 0.4364, 0.6431, 0.4264, 0.6667, 0.4264, 0.6667, 0.3666, 0.6431, 0.3666, 0.6431, 0.3596, 0.6667, 0.3596, 0.6667, 0.3596, 0.6431, 0.3596, 0.6431, 0.3526, 0.6667, 0.3526, 0.6667, 0.4463, 0.6431, 0.4463, 0.6431, 0.4364, 0.6667, 0.4364, 0.6667, 0.3765, 0.6431, 0.3765, 0.6431, 0.3666, 0.6667, 0.3666, 0.6667, 0.4563, 0.6431, 0.4563, 0.6431, 0.4463, 0.6667, 0.4463, 0.6667, 0.3865, 0.6431, 0.3865, 0.6431, 0.3765, 0.6667, 0.3765, 0.6667, 0.4663, 0.6431, 0.4663, 0.6431, 0.4563, 0.6667, 0.4563, 0.6667, 0.3964, 0.6431, 0.3964, 0.6431, 0.3865, 0.6667, 0.3865, 0.6667, 0.4763, 0.6431, 0.4763, 0.6431, 0.4663, 0.6667, 0.4663, 0.6667, 0.4064, 0.6431, 0.4064, 0.6431, 0.3964, 0.6667, 0.3964, 0.6667, 0.3327, 0.6431, 0.3327, 0.6431, 0.3228, 0.6667, 0.3228, 0.6667, 0.4164, 0.6431, 0.4164, 0.6431, 0.4064, 0.6667, 0.4064, 0.6667, 0.3427, 0.6431, 0.3427, 0.6431, 0.3327, 0.6667, 0.3327, 0.6667, 0.4264, 0.6431, 0.4264, 0.6431, 0.4164, 0.6667, 0.4164, 0.5782, 0.5783, 0.5654, 0.5783, 0.5654, 0.5709, 0.5782, 0.5709, 0.5782, 0.5237, 0.5654, 0.5237, 0.5654, 0.5163, 0.5782, 0.5163, 0.5782, 0.5857, 0.5654, 0.5857, 0.5654, 0.5783, 0.5782, 0.5783, 0.5782, 0.5311, 0.5654, 0.5311, 0.5654, 0.5237, 0.5782, 0.5237, 0.5782, 0.5931, 0.5654, 0.5931, 0.5654, 0.5857, 0.5782, 0.5857, 0.5782, 0.5384, 0.5654, 0.5384, 0.5654, 0.5311, 0.5782, 0.5311, 0.5782, 0.6005, 0.5654, 0.6005, 0.5654, 0.5931, 0.5782, 0.5931, 0.5782, 0.5488, 0.5654, 0.5488, 0.5654, 0.5436, 0.5782, 0.5436, 0.5782, 0.5436, 0.5654, 0.5436, 0.5654, 0.5384, 0.5782, 0.5384, 0.5782, 0.6079, 0.5654, 0.6079, 0.5654, 0.6005, 0.5782, 0.6005, 0.5782, 0.5561, 0.5654, 0.5561, 0.5654, 0.5488, 0.5782, 0.5488, 0.5782, 0.6153, 0.5654, 0.6153, 0.5654, 0.6079, 0.5782, 0.6079, 0.5782, 0.5635, 0.5654, 0.5635, 0.5654, 0.5561, 0.5782, 0.5561, 0.5782, 0.6227, 0.5654, 0.6227, 0.5654, 0.6153, 0.5782, 0.6153, 0.5782, 0.5709, 0.5654, 0.5709, 0.5654, 0.5635, 0.5782, 0.5635, 0.5782, 0.6301, 0.5654, 0.6301, 0.5654, 0.6227, 0.5782, 0.6227, 0.738, 0.08451, 0.7389, 0.08964, 0.7336, 0.09027, 0.733, 0.08508, 0.7023, 0.08598, 0.7023, 0.09122, 0.6971, 0.09123, 0.6972, 0.08597, 0.7279, 0.08544, 0.7284, 0.09067, 0.7231, 0.0909, 0.7228, 0.08567, 0.692, 0.08597, 0.692, 0.09122, 0.6867, 0.09118, 0.6869, 0.08592, 0.7071, 0.0002543, 0.7071, 0.06903, 0.7022, 0.06905, 0.7022, 0.0002635, 0.6675, 0.000175, 0.6675, 0.06849, 0.6625, 0.06839, 0.6626, 0.0001664, 0.712, 0.0002389, 0.7121, 0.06898, 0.7071, 0.06903, 0.7071, 0.0002543, 0.6725, 0.000191, 0.6724, 0.06862, 0.6675, 0.06849, 0.6675, 0.000175, 0.717, 0.0002191, 0.717, 0.0689, 0.7121, 0.06898, 0.712, 0.0002389, 0.6775, 0.0002107, 0.6774, 0.06875, 0.6724, 0.06862, 0.6725, 0.000191, 0.7219, 0.0001979, 0.722, 0.06879, 0.717, 0.0689, 0.717, 0.0002191, 0.6824, 0.0002308, 0.6824, 0.06886, 0.6774, 0.06875, 0.6775, 0.0002107, 0.6873, 0.000248, 0.6873, 0.06895, 0.6824, 0.06886, 0.6824, 0.0002308, 0.7269, 0.0001788, 0.7269, 0.06866, 0.722, 0.06879, 0.7219, 0.0001979, 0.6923, 0.0002601, 0.6923, 0.06901, 0.6873, 0.06895, 0.6873, 0.000248, 0.7418, 0.0001877, 0.7418, 0.06827, 0.7368, 0.06837, 0.7368, 0.0001664, 0.6972, 0.0002655, 0.6972, 0.06905, 0.6923, 0.06901, 0.6923, 0.0002601, 0.6816, 0.08784, 0.6815, 0.09107, 0.6762, 0.09084, 0.6766, 0.08558, 0.6869, 0.08592, 0.6867, 0.09118, 0.6815, 0.09107, 0.6816, 0.08784, 0.7228, 0.08567, 0.7231, 0.0909, 0.7179, 0.09105, 0.7176, 0.0858, 0.6766, 0.08558, 0.6762, 0.09084, 0.6709, 0.09046, 0.6715, 0.08525, 0.7176, 0.0858, 0.7179, 0.09105, 0.7127, 0.09114, 0.7125, 0.08589, 0.6715, 0.08525, 0.6709, 0.09046, 0.6657, 0.08991, 0.6665, 0.08477, 0.7125, 0.08589, 0.7127, 0.09114, 0.7075, 0.09119, 0.7074, 0.08594, 0.6665, 0.08477, 0.6657, 0.08991, 0.6607, 0.08906, 0.6616, 0.08405, 0.7074, 0.08594, 0.7075, 0.09119, 0.7023, 0.09122, 0.7023, 0.08598, 0.7429, 0.08367, 0.7439, 0.0887, 0.7389, 0.08964, 0.738, 0.08451, 0.6972, 0.08597, 0.6971, 0.09123, 0.692, 0.09122, 0.692, 0.08597, 0.733, 0.08508, 0.7336, 0.09027, 0.7284, 0.09067, 0.7279, 0.08544, 0.7022, 0.0002635, 0.7022, 0.06905, 0.6972, 0.06905, 0.6972, 0.0002655, 0.7368, 0.0001664, 0.7368, 0.06837, 0.7319, 0.06851, 0.7318, 0.0001666, 0.692, 0.08597, 0.6869, 0.08592, 0.6887, 0.08031, 0.6922, 0.08033, 0.6922, 0.08033, 0.6887, 0.08031, 0.6872, 0.07462, 0.6922, 0.07468, 0.6922, 0.07468, 0.6872, 0.07462, 0.6873, 0.06895, 0.6923, 0.06901, 0.7279, 0.08544, 0.7228, 0.08567, 0.7224, 0.08006, 0.7274, 0.07986, 0.7274, 0.07986, 0.7224, 0.08006, 0.7222, 0.07443, 0.7271, 0.07426, 0.7271, 0.07426, 0.7222, 0.07443, 0.722, 0.06879, 0.7269, 0.06866, 0.6784, 0.07605, 0.6767, 0.07997, 0.6754, 0.07991, 0.6773, 0.07436, 0.493, 0.002463, 0.4938, 0.002463, 0.4938, 0.9407, 0.493, 0.9407, 0.6823, 0.07246, 0.6773, 0.07436, 0.6774, 0.06875, 0.6824, 0.06886, 0.6817, 0.08567, 0.6857, 0.08425, 0.6869, 0.08592, 0.6816, 0.08784, 0.6874, 0.08029, 0.686, 0.07625, 0.6872, 0.07462, 0.6887, 0.08031, 0.6872, 0.07462, 0.6823, 0.07246, 0.6824, 0.06886, 0.6873, 0.06895, 0.7228, 0.08567, 0.7176, 0.0858, 0.7174, 0.08019, 0.7224, 0.08006, 0.7224, 0.08006, 0.7174, 0.08019, 0.7172, 0.07455, 0.7222, 0.07443, 0.7222, 0.07443, 0.7172, 0.07455, 0.717, 0.0689, 0.722, 0.06879, 0.6766, 0.08558, 0.6715, 0.08525, 0.6719, 0.0797, 0.6754, 0.07991, 0.6754, 0.07991, 0.6719, 0.0797, 0.6723, 0.07416, 0.6773, 0.07436, 0.6773, 0.07436, 0.6723, 0.07416, 0.6724, 0.06862, 0.6774, 0.06875, 0.7176, 0.0858, 0.7125, 0.08589, 0.7124, 0.08028, 0.7174, 0.08019, 0.7174, 0.08019, 0.7124, 0.08028, 0.7122, 0.07463, 0.7172, 0.07455, 0.7172, 0.07455, 0.7122, 0.07463, 0.7121, 0.06898, 0.717, 0.0689, 0.6715, 0.08525, 0.6665, 0.08477, 0.667, 0.07931, 0.6719, 0.0797, 0.6719, 0.0797, 0.667, 0.07931, 0.6674, 0.0739, 0.6723, 0.07416, 0.6723, 0.07416, 0.6674, 0.0739, 0.6675, 0.06849, 0.6724, 0.06862, 0.7125, 0.08589, 0.7074, 0.08594, 0.7073, 0.08033, 0.7124, 0.08028, 0.7124, 0.08028, 0.7073, 0.08033, 0.7072, 0.07469, 0.7122, 0.07463, 0.7122, 0.07463, 0.7072, 0.07469, 0.7071, 0.06903, 0.7121, 0.06898, 0.6665, 0.08477, 0.6616, 0.08405, 0.6621, 0.07878, 0.667, 0.07931, 0.667, 0.07931, 0.6621, 0.07878, 0.6624, 0.07357, 0.6674, 0.0739, 0.6674, 0.0739, 0.6624, 0.07357, 0.6625, 0.06839, 0.6675, 0.06849, 0.7074, 0.08594, 0.7023, 0.08598, 0.7023, 0.08035, 0.7073, 0.08033, 0.7073, 0.08033, 0.7023, 0.08035, 0.7022, 0.07471, 0.7072, 0.07469, 0.7072, 0.07469, 0.7022, 0.07471, 0.7022, 0.06905, 0.7071, 0.06903, 0.7429, 0.08367, 0.738, 0.08451, 0.7373, 0.07912, 0.7423, 0.07848, 0.7423, 0.07848, 0.7373, 0.07912, 0.7369, 0.07375, 0.7419, 0.07338, 0.7419, 0.07338, 0.7369, 0.07375, 0.7368, 0.06837, 0.7418, 0.06827, 0.7023, 0.08598, 0.6972, 0.08597, 0.6972, 0.08037, 0.7023, 0.08035, 0.7023, 0.08035, 0.6972, 0.08037, 0.6972, 0.07471, 0.7022, 0.07471, 0.7022, 0.07471, 0.6972, 0.07471, 0.6972, 0.06905, 0.7022, 0.06905, 0.738, 0.08451, 0.733, 0.08508, 0.7324, 0.07956, 0.7373, 0.07912, 0.7373, 0.07912, 0.7324, 0.07956, 0.732, 0.07403, 0.7369, 0.07375, 0.7369, 0.07375, 0.732, 0.07403, 0.7319, 0.06851, 0.7368, 0.06837, 0.6972, 0.08597, 0.692, 0.08597, 0.6922, 0.08033, 0.6972, 0.08037, 0.6972, 0.08037, 0.6922, 0.08033, 0.6922, 0.07468, 0.6972, 0.07471, 0.6972, 0.07471, 0.6922, 0.07468, 0.6923, 0.06901, 0.6972, 0.06905, 0.733, 0.08508, 0.7279, 0.08544, 0.7274, 0.07986, 0.7324, 0.07956, 0.7324, 0.07956, 0.7274, 0.07986, 0.7271, 0.07426, 0.732, 0.07403, 0.732, 0.07403, 0.7271, 0.07426, 0.7269, 0.06866, 0.7319, 0.06851, 0.7318, 0.0001666, 0.7319, 0.06851, 0.7269, 0.06866, 0.7269, 0.0001788, 0.4907, 0.002463, 0.4915, 0.002463, 0.4915, 0.9407, 0.4907, 0.9407, 0.4891, 0.002463, 0.4899, 0.002463, 0.4899, 0.9407, 0.4891, 0.9407, 0.4923, 0.002463, 0.4927, 0.002463, 0.4927, 0.9407, 0.4923, 0.9407, 0.4915, 0.002463, 0.4923, 0.002463, 0.4923, 0.9407, 0.4915, 0.9407, 0.4927, 0.002463, 0.493, 0.002463, 0.493, 0.9407, 0.4927, 0.9407, 0.4903, 0.002463, 0.4907, 0.002463, 0.4907, 0.9407, 0.4903, 0.9407, 0.4899, 0.002463, 0.4903, 0.002463, 0.4903, 0.9407, 0.4899, 0.9407, 0.5872, 0.5478, 0.5847, 0.5504, 0.5811, 0.5504, 0.5829, 0.546, 0.5829, 0.546, 0.5811, 0.5504, 0.5785, 0.5478, 0.5785, 0.5442, 0.5872, 0.5442, 0.5872, 0.5478, 0.5829, 0.546, 0.5847, 0.5416, 0.5847, 0.5416, 0.5829, 0.546, 0.5785, 0.5442, 0.5811, 0.5416, 0.6857, 0.08425, 0.6874, 0.08029, 0.6887, 0.08031, 0.6869, 0.08592, 0.686, 0.07625, 0.6822, 0.07462, 0.6823, 0.07246, 0.6872, 0.07462, 0.6822, 0.07462, 0.6784, 0.07605, 0.6773, 0.07436, 0.6823, 0.07246, 0.6767, 0.07997, 0.678, 0.084, 0.6766, 0.08558, 0.6754, 0.07991, 0.4907, 0.002463, 0.4903, 0.002463, 0.4903, 0.0001664, 0.4907, 0.0001664, 0.6853, 0.08379, 0.6869, 0.08028, 0.6874, 0.08029, 0.6857, 0.08425, 0.4903, 0.002463, 0.4899, 0.002463, 0.4899, 0.0001664, 0.4903, 0.0001664, 0.6869, 0.08028, 0.6856, 0.0767, 0.686, 0.07625, 0.6874, 0.08029, 0.6817, 0.08567, 0.678, 0.084, 0.6784, 0.08356, 0.6818, 0.08514, 0.4915, 0.0001664, 0.4923, 0.0001664, 0.4923, 0.002463, 0.4915, 0.002463, 0.678, 0.084, 0.6767, 0.07997, 0.6772, 0.08, 0.6784, 0.08356, 0.4923, 0.0001664, 0.4927, 0.0001664, 0.4927, 0.002463, 0.4923, 0.002463, 0.6767, 0.07997, 0.6784, 0.07605, 0.6787, 0.07652, 0.6772, 0.08, 0.4927, 0.0001664, 0.493, 0.0001664, 0.493, 0.002463, 0.4927, 0.002463, 0.6784, 0.07605, 0.6822, 0.07462, 0.6822, 0.07515, 0.6787, 0.07652, 0.493, 0.0001664, 0.4938, 0.0001664, 0.4938, 0.002463, 0.493, 0.002463, 0.6857, 0.08425, 0.6817, 0.08567, 0.6818, 0.08514, 0.6853, 0.08379, 0.4907, 0.0001664, 0.4915, 0.0001664, 0.4915, 0.002463, 0.4907, 0.002463, 0.6822, 0.07462, 0.686, 0.07625, 0.6856, 0.0767, 0.6822, 0.07515, 0.4891, 0.0001664, 0.4899, 0.0001664, 0.4899, 0.002463, 0.4891, 0.002463, 0.678, 0.084, 0.6817, 0.08567, 0.6816, 0.08784, 0.6766, 0.08558, 0.591, 0.5288, 0.5981, 0.5182, 0.6016, 0.5217, 0.591, 0.5288, 0.6016, 0.5217, 0.6035, 0.5263, 0.591, 0.5288, 0.6035, 0.5263, 0.6035, 0.5313, 0.591, 0.5288, 0.6035, 0.5313, 0.6016, 0.5359, 0.591, 0.5288, 0.6016, 0.5359, 0.5981, 0.5394, 0.591, 0.5288, 0.5981, 0.5394, 0.5935, 0.5413, 0.591, 0.5288, 0.5935, 0.5413, 0.5885, 0.5413, 0.591, 0.5288, 0.5885, 0.5413, 0.5839, 0.5394, 0.591, 0.5288, 0.5839, 0.5394, 0.5804, 0.5359, 0.591, 0.5288, 0.5804, 0.5359, 0.5785, 0.5313, 0.591, 0.5288, 0.5785, 0.5313, 0.5785, 0.5263, 0.591, 0.5288, 0.5785, 0.5263, 0.5804, 0.5217, 0.591, 0.5288, 0.5804, 0.5217, 0.5839, 0.5182, 0.591, 0.5288, 0.5839, 0.5182, 0.5885, 0.5163, 0.591, 0.5288, 0.5885, 0.5163, 0.5935, 0.5163, 0.591, 0.5288, 0.5935, 0.5163, 0.5981, 0.5182, 0.1088, 0.0001664, 0.163, 0.0001664, 0.163, 0.06265, 0.1088, 0.06265, 0.2716, 0.0001664, 0.3259, 0.0001664, 0.3259, 0.06265, 0.2716, 0.06265, 0.4345, 0.0001664, 0.4888, 0.0001664, 0.4888, 0.06265, 0.4345, 0.06265, 0.05446, 0.0001664, 0.1088, 0.0001664, 0.1088, 0.06265, 0.05446, 0.06265, 0.2173, 0.0001664, 0.2716, 0.0001664, 0.2716, 0.06265, 0.2173, 0.06265, 0.3802, 0.0001664, 0.4345, 0.0001664, 0.4345, 0.06265, 0.3802, 0.06265, 0.0001664, 0.0001664, 0.05446, 0.0001664, 0.05446, 0.06265, 0.0001664, 0.06265, 0.163, 0.0001664, 0.2173, 0.0001664, 0.2173, 0.06265, 0.163, 0.06265, 0.3259, 0.0001664, 0.3802, 0.0001664, 0.3802, 0.06265, 0.3259, 0.06265, 0.6766, 0.6008, 0.6873, 0.6545, 0.6659, 0.6545, 0.3802, 0.06265, 0.4345, 0.06265, 0.4345, 0.1251, 0.3802, 0.1251, 0.0001664, 0.06265, 0.05446, 0.06265, 0.05446, 0.1251, 0.0001664, 0.1251, 0.163, 0.06265, 0.2173, 0.06265, 0.2173, 0.1251, 0.163, 0.1251, 0.3259, 0.06265, 0.3802, 0.06265, 0.3802, 0.1251, 0.3259, 0.1251, 0.6766, 0.6008, 0.6659, 0.6545, 0.6462, 0.6463, 0.1088, 0.06265, 0.163, 0.06265, 0.163, 0.1251, 0.1088, 0.1251, 0.2716, 0.06265, 0.3259, 0.06265, 0.3259, 0.1251, 0.2716, 0.1251, 0.4345, 0.06265, 0.4888, 0.06265, 0.4888, 0.1251, 0.4345, 0.1251, 0.05446, 0.06265, 0.1088, 0.06265, 0.1088, 0.1251, 0.05446, 0.1251, 0.2173, 0.06265, 0.2716, 0.06265, 0.2716, 0.1251, 0.2173, 0.1251, 0.2716, 0.1251, 0.3259, 0.1251, 0.3259, 0.1876, 0.2716, 0.1876, 0.4345, 0.1251, 0.4888, 0.1251, 0.4888, 0.1876, 0.4345, 0.1876, 0.05446, 0.1251, 0.1088, 0.1251, 0.1088, 0.1876, 0.05446, 0.1876, 0.2173, 0.1251, 0.2716, 0.1251, 0.2716, 0.1876, 0.2173, 0.1876, 0.3802, 0.1251, 0.4345, 0.1251, 0.4345, 0.1876, 0.3802, 0.1876, 0.0001664, 0.1251, 0.05446, 0.1251, 0.05446, 0.1876, 0.0001664, 0.1876, 0.163, 0.1251, 0.2173, 0.1251, 0.2173, 0.1876, 0.163, 0.1876, 0.3259, 0.1251, 0.3802, 0.1251, 0.3802, 0.1876, 0.3259, 0.1876, 0.6766, 0.6008, 0.6462, 0.6463, 0.6311, 0.6312, 0.1088, 0.1251, 0.163, 0.1251, 0.163, 0.1876, 0.1088, 0.1876, 0.3259, 0.1876, 0.3802, 0.1876, 0.3802, 0.2501, 0.3259, 0.2501, 0.6766, 0.6008, 0.6311, 0.6312, 0.6229, 0.6115, 0.1088, 0.1876, 0.163, 0.1876, 0.163, 0.2501, 0.1088, 0.2501, 0.2716, 0.1876, 0.3259, 0.1876, 0.3259, 0.2501, 0.2716, 0.2501, 0.4345, 0.1876, 0.4888, 0.1876, 0.4888, 0.2501, 0.4345, 0.2501, 0.05446, 0.1876, 0.1088, 0.1876, 0.1088, 0.2501, 0.05446, 0.2501, 0.2173, 0.1876, 0.2716, 0.1876, 0.2716, 0.2501, 0.2173, 0.2501, 0.3802, 0.1876, 0.4345, 0.1876, 0.4345, 0.2501, 0.3802, 0.2501, 0.0001664, 0.1876, 0.05446, 0.1876, 0.05446, 0.2501, 0.0001664, 0.2501, 0.163, 0.1876, 0.2173, 0.1876, 0.2173, 0.2501, 0.163, 0.2501, 0.2173, 0.2501, 0.2716, 0.2501, 0.2716, 0.3126, 0.2173, 0.3126, 0.3802, 0.2501, 0.4345, 0.2501, 0.4345, 0.3126, 0.3802, 0.3126, 0.0001664, 0.2501, 0.05446, 0.2501, 0.05446, 0.3126, 0.0001664, 0.3126, 0.163, 0.2501, 0.2173, 0.2501, 0.2173, 0.3126, 0.163, 0.3126, 0.3259, 0.2501, 0.3802, 0.2501, 0.3802, 0.3126, 0.3259, 0.3126, 0.6766, 0.6008, 0.6229, 0.6115, 0.6229, 0.5901, 0.1088, 0.2501, 0.163, 0.2501, 0.163, 0.3126, 0.1088, 0.3126, 0.2716, 0.2501, 0.3259, 0.2501, 0.3259, 0.3126, 0.2716, 0.3126, 0.4345, 0.2501, 0.4888, 0.2501, 0.4888, 0.3126, 0.4345, 0.3126, 0.05446, 0.2501, 0.1088, 0.2501, 0.1088, 0.3126, 0.05446, 0.3126, 0.2716, 0.3126, 0.3259, 0.3126, 0.3259, 0.375, 0.2716, 0.375, 0.4345, 0.3126, 0.4888, 0.3126, 0.4888, 0.375, 0.4345, 0.375, 0.05446, 0.3126, 0.1088, 0.3126, 0.1088, 0.375, 0.05446, 0.375, 0.2173, 0.3126, 0.2716, 0.3126, 0.2716, 0.375, 0.2173, 0.375, 0.3802, 0.3126, 0.4345, 0.3126, 0.4345, 0.375, 0.3802, 0.375, 0.0001664, 0.3126, 0.05446, 0.3126, 0.05446, 0.375, 0.0001664, 0.375, 0.163, 0.3126, 0.2173, 0.3126, 0.2173, 0.375, 0.163, 0.375, 0.3259, 0.3126, 0.3802, 0.3126, 0.3802, 0.375, 0.3259, 0.375, 0.6766, 0.6008, 0.6229, 0.5901, 0.6311, 0.5704, 0.1088, 0.3126, 0.163, 0.3126, 0.163, 0.375, 0.1088, 0.375, 0.163, 0.375, 0.2173, 0.375, 0.2173, 0.4375, 0.163, 0.4375, 0.3259, 0.375, 0.3802, 0.375, 0.3802, 0.4375, 0.3259, 0.4375, 0.6766, 0.6008, 0.6311, 0.5704, 0.6462, 0.5553, 0.1088, 0.375, 0.163, 0.375, 0.163, 0.4375, 0.1088, 0.4375, 0.2716, 0.375, 0.3259, 0.375, 0.3259, 0.4375, 0.2716, 0.4375, 0.4345, 0.375, 0.4888, 0.375, 0.4888, 0.4375, 0.4345, 0.4375, 0.05446, 0.375, 0.1088, 0.375, 0.1088, 0.4375, 0.05446, 0.4375, 0.2173, 0.375, 0.2716, 0.375, 0.2716, 0.4375, 0.2173, 0.4375, 0.3802, 0.375, 0.4345, 0.375, 0.4345, 0.4375, 0.3802, 0.4375, 0.0001664, 0.375, 0.05446, 0.375, 0.05446, 0.4375, 0.0001664, 0.4375, 0.2173, 0.4375, 0.2716, 0.4375, 0.2716, 0.5, 0.2173, 0.5, 0.3802, 0.4375, 0.4345, 0.4375, 0.4345, 0.5, 0.3802, 0.5, 0.0001664, 0.4375, 0.05446, 0.4375, 0.05446, 0.5, 0.0001664, 0.5, 0.163, 0.4375, 0.2173, 0.4375, 0.2173, 0.5, 0.163, 0.5, 0.3259, 0.4375, 0.3802, 0.4375, 0.3802, 0.5, 0.3259, 0.5, 0.6766, 0.6008, 0.6462, 0.5553, 0.6659, 0.5471, 0.1088, 0.4375, 0.163, 0.4375, 0.163, 0.5, 0.1088, 0.5, 0.2716, 0.4375, 0.3259, 0.4375, 0.3259, 0.5, 0.2716, 0.5, 0.4345, 0.4375, 0.4888, 0.4375, 0.4888, 0.5, 0.4345, 0.5, 0.05446, 0.4375, 0.1088, 0.4375, 0.1088, 0.5, 0.05446, 0.5, 0.1088, 0.5, 0.163, 0.5, 0.163, 0.5625, 0.1088, 0.5625, 0.2716, 0.5, 0.3259, 0.5, 0.3259, 0.5625, 0.2716, 0.5625, 0.4345, 0.5, 0.4888, 0.5, 0.4888, 0.5625, 0.4345, 0.5625, 0.05446, 0.5, 0.1088, 0.5, 0.1088, 0.5625, 0.05446, 0.5625, 0.2173, 0.5, 0.2716, 0.5, 0.2716, 0.5625, 0.2173, 0.5625, 0.3802, 0.5, 0.4345, 0.5, 0.4345, 0.5625, 0.3802, 0.5625, 0.0001664, 0.5, 0.05446, 0.5, 0.05446, 0.5625, 0.0001664, 0.5625, 0.163, 0.5, 0.2173, 0.5, 0.2173, 0.5625, 0.163, 0.5625, 0.3259, 0.5, 0.3802, 0.5, 0.3802, 0.5625, 0.3259, 0.5625, 0.6766, 0.6008, 0.6659, 0.5471, 0.6873, 0.5471, 0.163, 0.5625, 0.2173, 0.5625, 0.2173, 0.625, 0.163, 0.625, 0.3259, 0.5625, 0.3802, 0.5625, 0.3802, 0.625, 0.3259, 0.625, 0.6766, 0.6008, 0.6873, 0.5471, 0.707, 0.5553, 0.1088, 0.5625, 0.163, 0.5625, 0.163, 0.625, 0.1088, 0.625, 0.2716, 0.5625, 0.3259, 0.5625, 0.3259, 0.625, 0.2716, 0.625, 0.4345, 0.5625, 0.4888, 0.5625, 0.4888, 0.625, 0.4345, 0.625, 0.05446, 0.5625, 0.1088, 0.5625, 0.1088, 0.625, 0.05446, 0.625, 0.2173, 0.5625, 0.2716, 0.5625, 0.2716, 0.625, 0.2173, 0.625, 0.3802, 0.5625, 0.4345, 0.5625, 0.4345, 0.625, 0.3802, 0.625, 0.0001664, 0.5625, 0.05446, 0.5625, 0.05446, 0.625, 0.0001664, 0.625, 0.05446, 0.625, 0.1088, 0.625, 0.1088, 0.6874, 0.05446, 0.6874, 0.2173, 0.625, 0.2716, 0.625, 0.2716, 0.6874, 0.2173, 0.6874, 0.3802, 0.625, 0.4345, 0.625, 0.4345, 0.6874, 0.3802, 0.6874, 0.0001664, 0.625, 0.05446, 0.625, 0.05446, 0.6874, 0.0001664, 0.6874, 0.163, 0.625, 0.2173, 0.625, 0.2173, 0.6874, 0.163, 0.6874, 0.3259, 0.625, 0.3802, 0.625, 0.3802, 0.6874, 0.3259, 0.6874, 0.6766, 0.6008, 0.707, 0.5553, 0.7221, 0.5704, 0.1088, 0.625, 0.163, 0.625, 0.163, 0.6874, 0.1088, 0.6874, 0.2716, 0.625, 0.3259, 0.625, 0.3259, 0.6874, 0.2716, 0.6874, 0.4345, 0.625, 0.4888, 0.625, 0.4888, 0.6874, 0.4345, 0.6874, 0.1088, 0.6874, 0.163, 0.6874, 0.163, 0.7499, 0.1088, 0.7499, 0.2716, 0.6874, 0.3259, 0.6874, 0.3259, 0.7499, 0.2716, 0.7499, 0.4345, 0.6874, 0.4888, 0.6874, 0.4888, 0.7499, 0.4345, 0.7499, 0.05446, 0.6874, 0.1088, 0.6874, 0.1088, 0.7499, 0.05446, 0.7499, 0.2173, 0.6874, 0.2716, 0.6874, 0.2716, 0.7499, 0.2173, 0.7499, 0.3802, 0.6874, 0.4345, 0.6874, 0.4345, 0.7499, 0.3802, 0.7499, 0.0001664, 0.6874, 0.05446, 0.6874, 0.05446, 0.7499, 0.0001664, 0.7499, 0.163, 0.6874, 0.2173, 0.6874, 0.2173, 0.7499, 0.163, 0.7499, 0.3259, 0.6874, 0.3802, 0.6874, 0.3802, 0.7499, 0.3259, 0.7499, 0.6766, 0.6008, 0.7221, 0.5704, 0.7303, 0.5901, 0.0001664, 0.7499, 0.05446, 0.7499, 0.05446, 0.8124, 0.0001664, 0.8124, 0.163, 0.7499, 0.2173, 0.7499, 0.2173, 0.8124, 0.163, 0.8124, 0.3259, 0.7499, 0.3802, 0.7499, 0.3802, 0.8124, 0.3259, 0.8124, 0.6766, 0.6008, 0.7303, 0.5901, 0.7303, 0.6115, 0.1088, 0.7499, 0.163, 0.7499, 0.163, 0.8124, 0.1088, 0.8124, 0.2716, 0.7499, 0.3259, 0.7499, 0.3259, 0.8124, 0.2716, 0.8124, 0.4345, 0.7499, 0.4888, 0.7499, 0.4888, 0.8124, 0.4345, 0.8124, 0.05446, 0.7499, 0.1088, 0.7499, 0.1088, 0.8124, 0.05446, 0.8124, 0.2173, 0.7499, 0.2716, 0.7499, 0.2716, 0.8124, 0.2173, 0.8124, 0.3802, 0.7499, 0.4345, 0.7499, 0.4345, 0.8124, 0.3802, 0.8124, 0.4345, 0.8124, 0.4888, 0.8124, 0.4888, 0.8749, 0.4345, 0.8749, 0.05446, 0.8124, 0.1088, 0.8124, 0.1088, 0.8749, 0.05446, 0.8749, 0.2173, 0.8124, 0.2716, 0.8124, 0.2716, 0.8749, 0.2173, 0.8749, 0.3802, 0.8124, 0.4345, 0.8124, 0.4345, 0.8749, 0.3802, 0.8749, 0.0001664, 0.8124, 0.05446, 0.8124, 0.05446, 0.8749, 0.0001664, 0.8749, 0.163, 0.8124, 0.2173, 0.8124, 0.2173, 0.8749, 0.163, 0.8749, 0.3259, 0.8124, 0.3802, 0.8124, 0.3802, 0.8749, 0.3259, 0.8749, 0.6766, 0.6008, 0.7303, 0.6115, 0.7221, 0.6312, 0.1088, 0.8124, 0.163, 0.8124, 0.163, 0.8749, 0.1088, 0.8749, 0.2716, 0.8124, 0.3259, 0.8124, 0.3259, 0.8749, 0.2716, 0.8749, 0.6766, 0.6008, 0.7221, 0.6312, 0.707, 0.6463, 0.1088, 0.8749, 0.163, 0.8749, 0.163, 0.9374, 0.1088, 0.9374, 0.2716, 0.8749, 0.3259, 0.8749, 0.3259, 0.9374, 0.2716, 0.9374, 0.4345, 0.8749, 0.4888, 0.8749, 0.4888, 0.9374, 0.4345, 0.9374, 0.05446, 0.8749, 0.1088, 0.8749, 0.1088, 0.9374, 0.05446, 0.9374, 0.2173, 0.8749, 0.2716, 0.8749, 0.2716, 0.9374, 0.2173, 0.9374, 0.3802, 0.8749, 0.4345, 0.8749, 0.4345, 0.9374, 0.3802, 0.9374, 0.0001664, 0.8749, 0.05446, 0.8749, 0.05446, 0.9374, 0.0001664, 0.9374, 0.163, 0.8749, 0.2173, 0.8749, 0.2173, 0.9374, 0.163, 0.9374, 0.3259, 0.8749, 0.3802, 0.8749, 0.3802, 0.9374, 0.3259, 0.9374, 0.3802, 0.9374, 0.4345, 0.9374, 0.4345, 0.9998, 0.3802, 0.9998, 0.0001664, 0.9374, 0.05446, 0.9374, 0.05446, 0.9998, 0.0001664, 0.9998, 0.163, 0.9374, 0.2173, 0.9374, 0.2173, 0.9998, 0.163, 0.9998, 0.3259, 0.9374, 0.3802, 0.9374, 0.3802, 0.9998, 0.3259, 0.9998, 0.6766, 0.6008, 0.707, 0.6463, 0.6873, 0.6545, 0.1088, 0.9374, 0.163, 0.9374, 0.163, 0.9998, 0.1088, 0.9998, 0.2716, 0.9374, 0.3259, 0.9374, 0.3259, 0.9998, 0.2716, 0.9998, 0.4345, 0.9374, 0.4888, 0.9374, 0.4888, 0.9998, 0.4345, 0.9998, 0.05446, 0.9374, 0.1088, 0.9374, 0.1088, 0.9998, 0.05446, 0.9998, 0.2173, 0.9374, 0.2716, 0.9374, 0.2716, 0.9998, 0.2173, 0.9998])
me_sphere_001.materials.append(mat_lightbulb)
me_sphere_001.materials.append(mat_lamp_metal)
me_sphere_001.update()
me_cylinder = bpy.data.meshes.new('Cylinder')
me_cylinder.from_pydata([(-6.683, 1.638, 1.624), (5.699, 1.638, 1.624), (-6.683, 1.995, 1.624), (-6.683, 1.947, 1.446), (-6.683, 1.816, 1.315), (-6.683, 1.638, 1.267), (-6.683, 1.459, 1.315), (-6.683, 1.329, 1.446), (-6.683, 1.281, 1.624), (-6.683, 1.329, 1.803), (-6.683, 1.459, 1.934), (-6.683, 1.638, 1.981), (-6.683, 1.816, 1.934), (-6.683, 1.947, 1.803), (5.699, 1.947, 1.446), (5.699, 1.995, 1.624), (5.699, 1.816, 1.315), (5.699, 1.638, 1.267), (5.699, 1.459, 1.315), (5.699, 1.329, 1.446), (5.699, 1.281, 1.624), (5.699, 1.329, 1.803), (5.699, 1.459, 1.934), (5.699, 1.638, 1.981), (5.699, 1.816, 1.934), (5.699, 1.947, 1.803)], [], [(2, 15, 14, 3), (3, 14, 16, 4), (4, 16, 17, 5), (5, 17, 18, 6), (6, 18, 19, 7), (7, 19, 20, 8), (8, 20, 21, 9), (9, 21, 22, 10), (10, 22, 23, 11), (11, 23, 24, 12), (12, 24, 25, 13), (13, 25, 15, 2), (0, 2, 3), (0, 3, 4), (0, 4, 5), (0, 5, 6), (0, 6, 7), (0, 7, 8), (0, 8, 9), (0, 9, 10), (0, 10, 11), (0, 11, 12), (0, 12, 13), (0, 13, 2), (1, 14, 15), (1, 16, 14), (1, 17, 16), (1, 18, 17), (1, 19, 18), (1, 20, 19), (1, 21, 20), (1, 22, 21), (1, 23, 22), (1, 24, 23), (1, 25, 24), (1, 15, 25)])
me_cylinder.polygons.foreach_set('use_smooth', [True] * 36)
_uv = me_cylinder.uv_layers.new(name='UVMap')
_uv.uv.foreach_set('vector', [1.0, 0.5, 1.0, 1.0, 0.9167, 1.0, 0.9167, 0.5, 0.9167, 0.5, 0.9167, 1.0, 0.8333, 1.0, 0.8333, 0.5, 0.8333, 0.5, 0.8333, 1.0, 0.75, 1.0, 0.75, 0.5, 0.75, 0.5, 0.75, 1.0, 0.6667, 1.0, 0.6667, 0.5, 0.6667, 0.5, 0.6667, 1.0, 0.5833, 1.0, 0.5833, 0.5, 0.5833, 0.5, 0.5833, 1.0, 0.5, 1.0, 0.5, 0.5, 0.5, 0.5, 0.5, 1.0, 0.4167, 1.0, 0.4167, 0.5, 0.4167, 0.5, 0.4167, 1.0, 0.3333, 1.0, 0.3333, 0.5, 0.3333, 0.5, 0.3333, 1.0, 0.25, 1.0, 0.25, 0.5, 0.25, 0.5, 0.25, 1.0, 0.1667, 1.0, 0.1667, 0.5, 0.1667, 0.5, 0.1667, 1.0, 0.08333, 1.0, 0.08333, 0.5, 0.08333, 0.5, 0.08333, 1.0, 7.451e-08, 1.0, 7.451e-08, 0.5, 0.75, 0.49, 0.75, 0.49, 0.87, 0.4578, 0.87, 0.4578, 0.87, 0.4578, 0.9578, 0.37, 0.9578, 0.37, 0.9578, 0.37, 0.99, 0.25, 0.99, 0.25, 0.99, 0.25, 0.9578, 0.13, 0.9578, 0.13, 0.9578, 0.13, 0.87, 0.04215, 0.87, 0.04215, 0.87, 0.04215, 0.75, 0.01, 0.75, 0.01, 0.75, 0.01, 0.63, 0.04215, 0.63, 0.04215, 0.63, 0.04215, 0.5422, 0.13, 0.5422, 0.13, 0.5422, 0.13, 0.51, 0.25, 0.51, 0.25, 0.51, 0.25, 0.5422, 0.37, 0.5422, 0.37, 0.5422, 0.37, 0.63, 0.4578, 0.63, 0.4578, 0.63, 0.4578, 0.75, 0.49, 0.3323, 0.3926, 0.37, 0.4578, 0.25, 0.49, 0.3926, 0.3323, 0.4578, 0.37, 0.37, 0.4578, 0.4147, 0.25, 0.49, 0.25, 0.4578, 0.37, 0.3926, 0.1677, 0.4578, 0.13, 0.49, 0.25, 0.3323, 0.1074, 0.37, 0.04215, 0.4578, 0.13, 0.25, 0.08532, 0.25, 0.01, 0.37, 0.04215, 0.1677, 0.1074, 0.13, 0.04215, 0.25, 0.01, 0.1074, 0.1677, 0.04215, 0.13, 0.13, 0.04215, 0.08532, 0.25, 0.01, 0.25, 0.04215, 0.13, 0.1074, 0.3323, 0.04215, 0.37, 0.01, 0.25, 0.1677, 0.3926, 0.13, 0.4578, 0.04215, 0.37, 0.25, 0.4147, 0.25, 0.49, 0.13, 0.4578])
me_cylinder.materials.append(mat_lamp_metal)
me_cylinder.update()

# ---- objects
ob_sphere_001 = bpy.data.objects.new('Sphere.001', me_sphere_001)
ob_cylinder = bpy.data.objects.new('Cylinder', me_cylinder)

# ---- transforms, parenting, visibility, modifiers, constraints
ob_sphere_001.location = (0.0, 0.0, 0.0)
_m = ob_sphere_001.modifiers.new('Bevel', 'BEVEL')
_m.width = 0.009
_m.width_pct = 0.009
_m.segments = 2
_m = ob_sphere_001.modifiers.new('Array', 'ARRAY')
_m.count = 4
_m.relative_offset_displace = (1.35, 0.0, 0.0)
_m = ob_sphere_001.modifiers.new('Smooth by Angle', 'NODES')
_m.node_group = ng_smooth_by_angle
_m.use_pin_to_last = True
_m.show_group_selector = False
ob_cylinder.location = (4.24, 0.4143, 1.087)
ob_cylinder.scale = (0.9172, 0.483, 0.483)

# ---- collection membership
col_collection.objects.link(ob_sphere_001)
col_collection.objects.link(ob_cylinder)

# ---- scene / render settings (as saved in the file)
scene.frame_start = 1; scene.frame_end = 251; scene.frame_set(16)
scene.render.engine = 'CYCLES'
scene.render.image_settings.file_format = 'TIFF'
scene.render.image_settings.color_depth = '16'
scene.render.resolution_x = 2560
scene.render.resolution_y = 1440
scene.render.film_transparent = True
scene.cycles.samples = 300
scene.cycles.max_bounces = 18
scene.cycles.diffuse_bounces = 16
scene.cycles.glossy_bounces = 16
scene.cycles.transparent_max_bounces = 12
bpy.context.view_layer.update()

# ---- added for rendering (the .blend has no active camera and no usable light): camera, sun
cam_auto = bpy.data.cameras.new('AutoCamera')
cam_auto.lens = 50.0
cam_auto.sensor_width = 36.0
cam_auto.clip_end = 1000.0
ob_auto_camera = bpy.data.objects.new('AutoCamera', cam_auto)
scene.collection.objects.link(ob_auto_camera)
ob_auto_camera.location = (14.8885, -13.1308, 9.40182)
ob_auto_camera.rotation_euler = (1.09748, -7.21219e-08, 0.694738)
scene.camera = ob_auto_camera
light_auto_sun = bpy.data.lights.new('AutoSun', 'SUN')
light_auto_sun.energy = 3.0
light_auto_sun.angle = 0.0523599
ob_auto_sun = bpy.data.objects.new('AutoSun', light_auto_sun)
scene.collection.objects.link(ob_auto_sun)
ob_auto_sun.rotation_euler = (0.872665, 0.174533, 0.523599)
bpy.context.view_layer.update()
